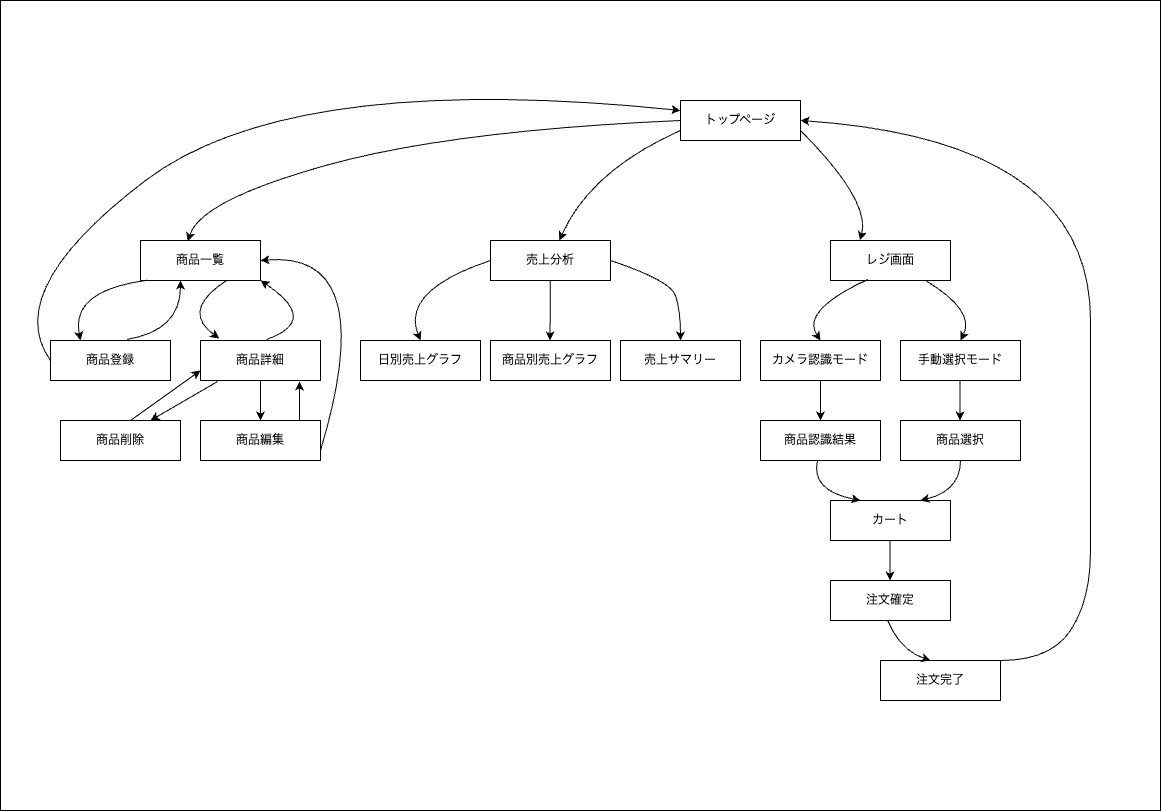

The diagram above was exported from draw.io. Its source (the exported page's mxGraphModel, read from the mxfile embedded in the PNG):
<mxGraphModel dx="1030" dy="700" grid="1" gridSize="10" guides="1" tooltips="1" connect="1" arrows="1" fold="1" page="1" pageScale="1" pageWidth="1169" pageHeight="827" math="0" shadow="0">
  <root>
    <mxCell id="0" />
    <mxCell id="1" parent="0" />
    <mxCell id="23" value="" style="rounded=0;whiteSpace=wrap;html=1;" parent="1" vertex="1">
      <mxGeometry y="10" width="1160" height="810" as="geometry" />
    </mxCell>
    <mxCell id="26" value="商品一覧" style="rounded=0;whiteSpace=wrap;html=1;" parent="1" vertex="1">
      <mxGeometry x="140" y="250" width="120" height="40" as="geometry" />
    </mxCell>
    <mxCell id="28" value="売上分析" style="rounded=0;whiteSpace=wrap;html=1;" parent="1" vertex="1">
      <mxGeometry x="490" y="250" width="120" height="40" as="geometry" />
    </mxCell>
    <mxCell id="29" value="トップページ" style="rounded=0;whiteSpace=wrap;html=1;" parent="1" vertex="1">
      <mxGeometry x="680" y="110" width="120" height="40" as="geometry" />
    </mxCell>
    <mxCell id="30" value="レジ画面" style="rounded=0;whiteSpace=wrap;html=1;" parent="1" vertex="1">
      <mxGeometry x="830" y="250" width="120" height="40" as="geometry" />
    </mxCell>
    <mxCell id="31" value="商品登録" style="rounded=0;whiteSpace=wrap;html=1;" parent="1" vertex="1">
      <mxGeometry x="50" y="350" width="120" height="40" as="geometry" />
    </mxCell>
    <mxCell id="78" value="" style="edgeStyle=none;html=1;" parent="1" source="32" target="44" edge="1">
      <mxGeometry relative="1" as="geometry" />
    </mxCell>
    <mxCell id="32" value="商品詳細" style="rounded=0;whiteSpace=wrap;html=1;" parent="1" vertex="1">
      <mxGeometry x="200" y="350" width="120" height="40" as="geometry" />
    </mxCell>
    <mxCell id="33" value="日別売上グラフ" style="rounded=0;whiteSpace=wrap;html=1;" parent="1" vertex="1">
      <mxGeometry x="360" y="350" width="120" height="40" as="geometry" />
    </mxCell>
    <mxCell id="34" value="商品別売上グラフ" style="rounded=0;whiteSpace=wrap;html=1;" parent="1" vertex="1">
      <mxGeometry x="490" y="350" width="120" height="40" as="geometry" />
    </mxCell>
    <mxCell id="35" value="売上サマリー" style="rounded=0;whiteSpace=wrap;html=1;" parent="1" vertex="1">
      <mxGeometry x="620" y="350" width="120" height="40" as="geometry" />
    </mxCell>
    <mxCell id="66" value="" style="edgeStyle=none;html=1;" parent="1" source="36" target="40" edge="1">
      <mxGeometry relative="1" as="geometry" />
    </mxCell>
    <mxCell id="36" value="カメラ認識モード" style="rounded=0;whiteSpace=wrap;html=1;" parent="1" vertex="1">
      <mxGeometry x="760" y="350" width="120" height="40" as="geometry" />
    </mxCell>
    <mxCell id="37" value="手動選択モード" style="rounded=0;whiteSpace=wrap;html=1;" parent="1" vertex="1">
      <mxGeometry x="900" y="350" width="120" height="40" as="geometry" />
    </mxCell>
    <mxCell id="38" value="商品選択" style="rounded=0;whiteSpace=wrap;html=1;" parent="1" vertex="1">
      <mxGeometry x="900" y="430" width="120" height="40" as="geometry" />
    </mxCell>
    <mxCell id="40" value="商品認識結果" style="rounded=0;whiteSpace=wrap;html=1;" parent="1" vertex="1">
      <mxGeometry x="760" y="430" width="120" height="40" as="geometry" />
    </mxCell>
    <mxCell id="41" value="カート" style="rounded=0;whiteSpace=wrap;html=1;" parent="1" vertex="1">
      <mxGeometry x="830" y="510" width="120" height="40" as="geometry" />
    </mxCell>
    <mxCell id="42" value="注文確定" style="rounded=0;whiteSpace=wrap;html=1;" parent="1" vertex="1">
      <mxGeometry x="830" y="590" width="120" height="40" as="geometry" />
    </mxCell>
    <mxCell id="43" value="注文完了" style="rounded=0;whiteSpace=wrap;html=1;" parent="1" vertex="1">
      <mxGeometry x="880" y="670" width="120" height="40" as="geometry" />
    </mxCell>
    <mxCell id="44" value="商品編集" style="rounded=0;whiteSpace=wrap;html=1;" parent="1" vertex="1">
      <mxGeometry x="200" y="430" width="120" height="40" as="geometry" />
    </mxCell>
    <mxCell id="46" value="" style="curved=1;endArrow=classic;html=1;entryX=0.394;entryY=0.02;entryDx=0;entryDy=0;entryPerimeter=0;exitX=0;exitY=0.5;exitDx=0;exitDy=0;" parent="1" source="29" target="26" edge="1">
      <mxGeometry width="50" height="50" relative="1" as="geometry">
        <mxPoint x="430" y="160" as="sourcePoint" />
        <mxPoint x="480" y="110" as="targetPoint" />
        <Array as="points">
          <mxPoint x="450" y="140" />
          <mxPoint x="200" y="210" />
        </Array>
      </mxGeometry>
    </mxCell>
    <mxCell id="52" value="" style="curved=1;endArrow=classic;html=1;exitX=0.637;exitY=-0.027;exitDx=0;exitDy=0;exitPerimeter=0;" parent="1" source="31" edge="1">
      <mxGeometry width="50" height="50" relative="1" as="geometry">
        <mxPoint x="130" y="340" as="sourcePoint" />
        <mxPoint x="180" y="290" as="targetPoint" />
        <Array as="points">
          <mxPoint x="180" y="340" />
        </Array>
      </mxGeometry>
    </mxCell>
    <mxCell id="53" value="" style="curved=1;endArrow=classic;html=1;exitX=0.637;exitY=-0.027;exitDx=0;exitDy=0;exitPerimeter=0;entryX=1;entryY=1;entryDx=0;entryDy=0;" parent="1" target="26" edge="1">
      <mxGeometry width="50" height="50" relative="1" as="geometry">
        <mxPoint x="266" y="349" as="sourcePoint" />
        <mxPoint x="320" y="290" as="targetPoint" />
        <Array as="points">
          <mxPoint x="320" y="330" />
        </Array>
      </mxGeometry>
    </mxCell>
    <mxCell id="54" value="" style="curved=1;endArrow=classic;html=1;exitX=0.053;exitY=0.996;exitDx=0;exitDy=0;entryX=0.25;entryY=0;entryDx=0;entryDy=0;exitPerimeter=0;" parent="1" source="26" target="31" edge="1">
      <mxGeometry width="50" height="50" relative="1" as="geometry">
        <mxPoint x="136" y="359" as="sourcePoint" />
        <mxPoint x="190" y="300" as="targetPoint" />
        <Array as="points">
          <mxPoint x="70" y="300" />
        </Array>
      </mxGeometry>
    </mxCell>
    <mxCell id="55" value="" style="curved=1;endArrow=classic;html=1;exitX=0.053;exitY=0.996;exitDx=0;exitDy=0;entryX=0.156;entryY=-0.051;entryDx=0;entryDy=0;exitPerimeter=0;entryPerimeter=0;" parent="1" target="32" edge="1">
      <mxGeometry width="50" height="50" relative="1" as="geometry">
        <mxPoint x="226" y="290" as="sourcePoint" />
        <mxPoint x="160" y="350" as="targetPoint" />
        <Array as="points">
          <mxPoint x="180" y="320" />
        </Array>
      </mxGeometry>
    </mxCell>
    <mxCell id="57" value="" style="curved=1;endArrow=classic;html=1;" parent="1" source="28" edge="1">
      <mxGeometry width="50" height="50" relative="1" as="geometry">
        <mxPoint x="549.52" y="310" as="sourcePoint" />
        <mxPoint x="549.52" y="350" as="targetPoint" />
        <Array as="points" />
      </mxGeometry>
    </mxCell>
    <mxCell id="58" value="" style="curved=1;endArrow=classic;html=1;exitX=0;exitY=0.5;exitDx=0;exitDy=0;entryX=0.5;entryY=0;entryDx=0;entryDy=0;" parent="1" source="28" target="33" edge="1">
      <mxGeometry width="50" height="50" relative="1" as="geometry">
        <mxPoint x="490" y="280" as="sourcePoint" />
        <mxPoint x="483" y="338" as="targetPoint" />
        <Array as="points">
          <mxPoint x="400" y="300" />
        </Array>
      </mxGeometry>
    </mxCell>
    <mxCell id="60" value="" style="curved=1;endArrow=classic;html=1;exitX=1;exitY=0.5;exitDx=0;exitDy=0;entryX=0.5;entryY=0;entryDx=0;entryDy=0;" parent="1" source="28" target="35" edge="1">
      <mxGeometry width="50" height="50" relative="1" as="geometry">
        <mxPoint x="680" y="280" as="sourcePoint" />
        <mxPoint x="673" y="338" as="targetPoint" />
        <Array as="points">
          <mxPoint x="670" y="290" />
          <mxPoint x="680" y="320" />
        </Array>
      </mxGeometry>
    </mxCell>
    <mxCell id="61" value="" style="curved=1;endArrow=classic;html=1;exitX=0.053;exitY=0.996;exitDx=0;exitDy=0;exitPerimeter=0;" parent="1" target="28" edge="1">
      <mxGeometry width="50" height="50" relative="1" as="geometry">
        <mxPoint x="680" y="140" as="sourcePoint" />
        <mxPoint x="620" y="209" as="targetPoint" />
        <Array as="points">
          <mxPoint x="590" y="180" />
        </Array>
      </mxGeometry>
    </mxCell>
    <mxCell id="62" value="" style="curved=1;endArrow=classic;html=1;exitX=0.053;exitY=0.996;exitDx=0;exitDy=0;exitPerimeter=0;entryX=0.741;entryY=0.296;entryDx=0;entryDy=0;entryPerimeter=0;" parent="1" target="23" edge="1">
      <mxGeometry width="50" height="50" relative="1" as="geometry">
        <mxPoint x="800" y="140" as="sourcePoint" />
        <mxPoint x="679" y="250" as="targetPoint" />
        <Array as="points">
          <mxPoint x="870" y="210" />
        </Array>
      </mxGeometry>
    </mxCell>
    <mxCell id="63" value="" style="curved=1;endArrow=classic;html=1;exitX=0.311;exitY=0.973;exitDx=0;exitDy=0;entryX=0.5;entryY=0;entryDx=0;entryDy=0;exitPerimeter=0;" parent="1" source="30" target="36" edge="1">
      <mxGeometry width="50" height="50" relative="1" as="geometry">
        <mxPoint x="846" y="290" as="sourcePoint" />
        <mxPoint x="780" y="350" as="targetPoint" />
        <Array as="points">
          <mxPoint x="800" y="320" />
        </Array>
      </mxGeometry>
    </mxCell>
    <mxCell id="64" value="" style="curved=1;endArrow=classic;html=1;exitX=1;exitY=0.5;exitDx=0;exitDy=0;entryX=0.5;entryY=0;entryDx=0;entryDy=0;" parent="1" target="37" edge="1">
      <mxGeometry width="50" height="50" relative="1" as="geometry">
        <mxPoint x="925" y="290" as="sourcePoint" />
        <mxPoint x="995" y="370" as="targetPoint" />
        <Array as="points">
          <mxPoint x="975" y="320" />
        </Array>
      </mxGeometry>
    </mxCell>
    <mxCell id="65" value="" style="curved=1;endArrow=classic;html=1;" parent="1" edge="1">
      <mxGeometry width="50" height="50" relative="1" as="geometry">
        <mxPoint x="820" y="390" as="sourcePoint" />
        <mxPoint x="820" y="430" as="targetPoint" />
        <Array as="points" />
      </mxGeometry>
    </mxCell>
    <mxCell id="67" value="" style="curved=1;endArrow=classic;html=1;" parent="1" edge="1">
      <mxGeometry width="50" height="50" relative="1" as="geometry">
        <mxPoint x="959.52" y="390" as="sourcePoint" />
        <mxPoint x="959.52" y="430" as="targetPoint" />
        <Array as="points" />
      </mxGeometry>
    </mxCell>
    <mxCell id="68" value="" style="curved=1;endArrow=classic;html=1;exitX=1;exitY=0.5;exitDx=0;exitDy=0;entryX=0.75;entryY=0;entryDx=0;entryDy=0;" parent="1" target="41" edge="1">
      <mxGeometry width="50" height="50" relative="1" as="geometry">
        <mxPoint x="960" y="470" as="sourcePoint" />
        <mxPoint x="995" y="530" as="targetPoint" />
        <Array as="points">
          <mxPoint x="960" y="500" />
        </Array>
      </mxGeometry>
    </mxCell>
    <mxCell id="69" value="" style="curved=1;endArrow=classic;html=1;exitX=0.311;exitY=0.973;exitDx=0;exitDy=0;entryX=0.25;entryY=0;entryDx=0;entryDy=0;exitPerimeter=0;" parent="1" target="41" edge="1">
      <mxGeometry width="50" height="50" relative="1" as="geometry">
        <mxPoint x="817" y="470" as="sourcePoint" />
        <mxPoint x="770" y="531" as="targetPoint" />
        <Array as="points">
          <mxPoint x="810" y="500" />
        </Array>
      </mxGeometry>
    </mxCell>
    <mxCell id="70" value="" style="curved=1;endArrow=classic;html=1;" parent="1" edge="1">
      <mxGeometry width="50" height="50" relative="1" as="geometry">
        <mxPoint x="889.52" y="550" as="sourcePoint" />
        <mxPoint x="889.52" y="590" as="targetPoint" />
        <Array as="points" />
      </mxGeometry>
    </mxCell>
    <mxCell id="71" value="" style="curved=1;endArrow=classic;html=1;exitX=0.311;exitY=0.973;exitDx=0;exitDy=0;entryX=0.25;entryY=0;entryDx=0;entryDy=0;exitPerimeter=0;" parent="1" edge="1">
      <mxGeometry width="50" height="50" relative="1" as="geometry">
        <mxPoint x="887" y="630" as="sourcePoint" />
        <mxPoint x="930" y="670" as="targetPoint" />
        <Array as="points">
          <mxPoint x="900" y="660" />
        </Array>
      </mxGeometry>
    </mxCell>
    <mxCell id="72" value="" style="curved=1;endArrow=classic;html=1;entryX=1;entryY=0.5;entryDx=0;entryDy=0;" parent="1" target="29" edge="1">
      <mxGeometry width="50" height="50" relative="1" as="geometry">
        <mxPoint x="1000" y="670" as="sourcePoint" />
        <mxPoint x="1000" y="510" as="targetPoint" />
        <Array as="points">
          <mxPoint x="1050" y="670" />
          <mxPoint x="1090" y="610" />
          <mxPoint x="1090" y="510" />
          <mxPoint x="1090" y="150" />
        </Array>
      </mxGeometry>
    </mxCell>
    <mxCell id="75" value="商品削除" style="rounded=0;whiteSpace=wrap;html=1;" parent="1" vertex="1">
      <mxGeometry x="60" y="430" width="120" height="40" as="geometry" />
    </mxCell>
    <mxCell id="77" value="" style="curved=1;endArrow=classic;html=1;exitX=0.142;exitY=1.025;exitDx=0;exitDy=0;exitPerimeter=0;" parent="1" source="32" edge="1">
      <mxGeometry width="50" height="50" relative="1" as="geometry">
        <mxPoint x="150" y="390" as="sourcePoint" />
        <mxPoint x="150" y="430" as="targetPoint" />
        <Array as="points" />
      </mxGeometry>
    </mxCell>
    <mxCell id="80" value="" style="endArrow=classic;html=1;entryX=0.825;entryY=1.025;entryDx=0;entryDy=0;entryPerimeter=0;exitX=0.825;exitY=0;exitDx=0;exitDy=0;exitPerimeter=0;" parent="1" source="44" target="32" edge="1">
      <mxGeometry width="50" height="50" relative="1" as="geometry">
        <mxPoint x="250" y="470" as="sourcePoint" />
        <mxPoint x="300" y="420" as="targetPoint" />
      </mxGeometry>
    </mxCell>
    <mxCell id="81" value="" style="endArrow=classic;html=1;entryX=0;entryY=0.75;entryDx=0;entryDy=0;" parent="1" target="32" edge="1">
      <mxGeometry width="50" height="50" relative="1" as="geometry">
        <mxPoint x="130" y="430" as="sourcePoint" />
        <mxPoint x="180" y="380" as="targetPoint" />
      </mxGeometry>
    </mxCell>
    <mxCell id="84" value="" style="curved=1;endArrow=classic;html=1;entryX=0;entryY=0.25;entryDx=0;entryDy=0;exitX=0;exitY=0.5;exitDx=0;exitDy=0;" edge="1" parent="1" source="31" target="29">
      <mxGeometry width="50" height="50" relative="1" as="geometry">
        <mxPoint x="703" y="540" as="sourcePoint" />
        <mxPoint x="210" y="661" as="targetPoint" />
        <Array as="points">
          <mxPoint y="300" />
          <mxPoint x="290" y="80" />
        </Array>
      </mxGeometry>
    </mxCell>
    <mxCell id="86" value="" style="curved=1;endArrow=classic;html=1;exitX=1;exitY=0.75;exitDx=0;exitDy=0;entryX=1;entryY=0.5;entryDx=0;entryDy=0;" edge="1" parent="1" source="44" target="26">
      <mxGeometry width="50" height="50" relative="1" as="geometry">
        <mxPoint x="276" y="359" as="sourcePoint" />
        <mxPoint x="270" y="300" as="targetPoint" />
        <Array as="points">
          <mxPoint x="380" y="260" />
        </Array>
      </mxGeometry>
    </mxCell>
  </root>
</mxGraphModel>